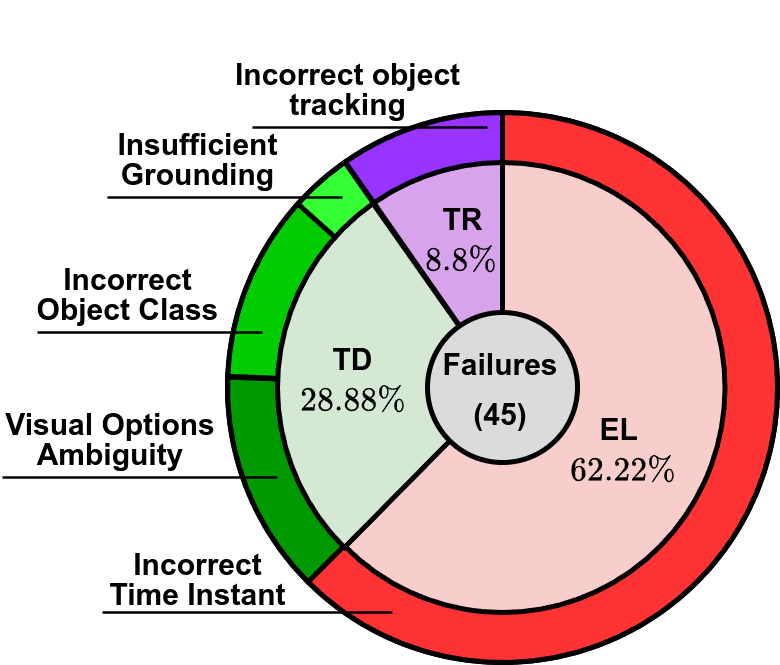

The diagram above was exported from draw.io. Its source (the exported page's mxGraphModel, read from the mxfile embedded in the PNG):
<mxGraphModel dx="1247" dy="228" grid="0" gridSize="10" guides="1" tooltips="1" connect="1" arrows="1" fold="1" page="1" pageScale="1" pageWidth="827" pageHeight="1169" math="1" shadow="0">
  <root>
    <mxCell id="0" />
    <mxCell id="1" parent="0" />
    <mxCell id="1hmGoOuD5hTXWqymapP0-2" value="" style="ellipse;whiteSpace=wrap;html=1;aspect=fixed;fillColor=none;connectable=0;" parent="1" vertex="1">
      <mxGeometry x="-616" y="343" width="110" height="110" as="geometry" />
    </mxCell>
    <mxCell id="1hmGoOuD5hTXWqymapP0-1" value="" style="verticalLabelPosition=bottom;verticalAlign=top;html=1;shape=mxgraph.basic.pie;startAngle=0.9031240879316605;endAngle=0;shadow=0;fillColor=#9933FF;connectable=0;" parent="1" vertex="1">
      <mxGeometry x="-616" y="343" width="110" height="110" as="geometry" />
    </mxCell>
    <mxCell id="1hmGoOuD5hTXWqymapP0-3" value="" style="verticalLabelPosition=bottom;verticalAlign=top;html=1;shape=mxgraph.basic.pie;startAngle=0.8654621378820819;endAngle=0.9027999438928926;shadow=0;fillColor=#33FF33;connectable=0;" parent="1" vertex="1">
      <mxGeometry x="-616" y="343" width="110" height="110" as="geometry" />
    </mxCell>
    <mxCell id="1hmGoOuD5hTXWqymapP0-4" value="" style="verticalLabelPosition=bottom;verticalAlign=top;html=1;shape=mxgraph.basic.pie;startAngle=0.756492516275344;endAngle=0.866372;shadow=0;fillColor=#00CC00;connectable=0;" parent="1" vertex="1">
      <mxGeometry x="-616" y="343" width="110" height="110" as="geometry" />
    </mxCell>
    <mxCell id="1hmGoOuD5hTXWqymapP0-5" value="" style="verticalLabelPosition=bottom;verticalAlign=top;html=1;shape=mxgraph.basic.pie;startAngle=0.6238383057180636;endAngle=0.756;shadow=0;fillColor=#009900;connectable=0;" parent="1" vertex="1">
      <mxGeometry x="-616" y="343" width="110" height="110" as="geometry" />
    </mxCell>
    <mxCell id="1hmGoOuD5hTXWqymapP0-6" value="" style="verticalLabelPosition=bottom;verticalAlign=top;html=1;shape=mxgraph.basic.pie;startAngle=0;endAngle=0.625;fillColor=#FF3333;connectable=0;" parent="1" vertex="1">
      <mxGeometry x="-616" y="343" width="110" height="110" as="geometry" />
    </mxCell>
    <mxCell id="1hmGoOuD5hTXWqymapP0-7" value="" style="verticalLabelPosition=bottom;verticalAlign=top;html=1;shape=mxgraph.basic.pie;startAngle=0;endAngle=0.625;fillColor=#f8cecc;strokeColor=default;connectable=0;" parent="1" vertex="1">
      <mxGeometry x="-605.5" y="353" width="89" height="90" as="geometry" />
    </mxCell>
    <mxCell id="1hmGoOuD5hTXWqymapP0-8" value="" style="verticalLabelPosition=bottom;verticalAlign=top;html=1;shape=mxgraph.basic.pie;startAngle=0.6239862879563037;endAngle=0.9024050192863454;fillColor=#d5e8d4;strokeColor=default;connectable=0;" parent="1" vertex="1">
      <mxGeometry x="-606" y="353" width="90" height="90" as="geometry" />
    </mxCell>
    <mxCell id="1hmGoOuD5hTXWqymapP0-9" value="" style="verticalLabelPosition=bottom;verticalAlign=top;html=1;shape=mxgraph.basic.pie;startAngle=0.9031240879316605;endAngle=0;fillColor=#D7A3ED;strokeColor=default;connectable=0;" parent="1" vertex="1">
      <mxGeometry x="-606" y="353" width="90" height="90" as="geometry" />
    </mxCell>
    <mxCell id="1hmGoOuD5hTXWqymapP0-10" value="" style="ellipse;whiteSpace=wrap;html=1;aspect=fixed;connectable=0;fillColor=#DBDBDB;fontColor=#333333;strokeColor=default;" parent="1" vertex="1">
      <mxGeometry x="-576" y="383" width="30" height="30" as="geometry" />
    </mxCell>
    <mxCell id="1hmGoOuD5hTXWqymapP0-11" value="&lt;p style=&quot;line-height: 120%;&quot;&gt;&lt;font style=&quot;font-size: 6px;&quot;&gt;&lt;b&gt;Failures&lt;/b&gt;&lt;/font&gt;&lt;/p&gt;" style="text;html=1;align=center;verticalAlign=middle;whiteSpace=wrap;rounded=0;spacingBottom=2;connectable=0;" parent="1" vertex="1">
      <mxGeometry x="-571" y="389" width="20" height="10" as="geometry" />
    </mxCell>
    <mxCell id="1hmGoOuD5hTXWqymapP0-12" value="&lt;b style=&quot;font-size: 6px;&quot;&gt;&lt;font style=&quot;font-size: 6px;&quot;&gt;EL&amp;nbsp;&lt;/font&gt;&lt;/b&gt;&lt;div style=&quot;line-height: 40%; font-size: 6px;&quot;&gt;&lt;b style=&quot;&quot;&gt;&lt;font style=&quot;font-size: 6px;&quot;&gt;`62.22%`&lt;/font&gt;&lt;/b&gt;&lt;/div&gt;" style="text;html=1;align=center;verticalAlign=middle;whiteSpace=wrap;rounded=0;spacingBottom=4;connectable=0;" parent="1" vertex="1">
      <mxGeometry x="-546" y="399" width="19" height="20" as="geometry" />
    </mxCell>
    <mxCell id="1hmGoOuD5hTXWqymapP0-13" value="&lt;b style=&quot;font-size: 6px;&quot;&gt;&lt;font style=&quot;font-size: 6px;&quot;&gt;TD&lt;/font&gt;&lt;/b&gt;&lt;div style=&quot;line-height: 20%; font-size: 6px;&quot;&gt;&lt;b&gt;&lt;font style=&quot;font-size: 6px;&quot;&gt;`28.88%`&lt;/font&gt;&lt;/b&gt;&lt;/div&gt;" style="text;html=1;align=center;verticalAlign=middle;whiteSpace=wrap;rounded=0;spacingBottom=4;connectable=0;" parent="1" vertex="1">
      <mxGeometry x="-598" y="390" width="15" height="10" as="geometry" />
    </mxCell>
    <mxCell id="1hmGoOuD5hTXWqymapP0-14" value="&lt;b style=&quot;font-size: 6px;&quot;&gt;&lt;font style=&quot;font-size: 6px;&quot;&gt;TR&lt;/font&gt;&lt;/b&gt;&lt;div style=&quot;line-height: 20%; font-size: 6px;&quot;&gt;&lt;b&gt;&lt;font style=&quot;font-size: 6px;&quot;&gt;`8.8%`&lt;/font&gt;&lt;/b&gt;&lt;/div&gt;" style="text;html=1;align=center;verticalAlign=middle;whiteSpace=wrap;rounded=0;spacingBottom=4;connectable=0;" parent="1" vertex="1">
      <mxGeometry x="-575.6" y="362" width="15" height="10" as="geometry" />
    </mxCell>
    <mxCell id="1hmGoOuD5hTXWqymapP0-15" value="" style="endArrow=none;html=1;rounded=0;strokeWidth=0.5;" parent="1" edge="1">
      <mxGeometry width="50" height="50" relative="1" as="geometry">
        <mxPoint x="-654" y="387" as="sourcePoint" />
        <mxPoint x="-609" y="387" as="targetPoint" />
      </mxGeometry>
    </mxCell>
    <mxCell id="1hmGoOuD5hTXWqymapP0-16" value="" style="endArrow=none;html=1;rounded=0;strokeWidth=0.5;" parent="1" edge="1">
      <mxGeometry width="50" height="50" relative="1" as="geometry">
        <mxPoint x="-640" y="360" as="sourcePoint" />
        <mxPoint x="-593" y="360" as="targetPoint" />
      </mxGeometry>
    </mxCell>
    <mxCell id="1hmGoOuD5hTXWqymapP0-17" value="" style="endArrow=none;html=1;rounded=0;strokeWidth=0.5;" parent="1" edge="1">
      <mxGeometry width="50" height="50" relative="1" as="geometry">
        <mxPoint x="-661" y="416" as="sourcePoint" />
        <mxPoint x="-606" y="416" as="targetPoint" />
      </mxGeometry>
    </mxCell>
    <mxCell id="1hmGoOuD5hTXWqymapP0-18" value="" style="endArrow=none;html=1;rounded=0;strokeWidth=0.5;" parent="1" edge="1">
      <mxGeometry width="50" height="50" relative="1" as="geometry">
        <mxPoint x="-641" y="443" as="sourcePoint" />
        <mxPoint x="-583" y="443" as="targetPoint" />
      </mxGeometry>
    </mxCell>
    <mxCell id="1hmGoOuD5hTXWqymapP0-20" value="&lt;p style=&quot;line-height: 30%;&quot;&gt;&lt;font style=&quot;font-size: 6px;&quot;&gt;&lt;b&gt;Insufficient Grounding&lt;/b&gt;&lt;/font&gt;&lt;/p&gt;" style="text;html=1;align=center;verticalAlign=middle;whiteSpace=wrap;rounded=0;connectable=0;" parent="1" vertex="1">
      <mxGeometry x="-643" y="345" width="43" height="14" as="geometry" />
    </mxCell>
    <mxCell id="1hmGoOuD5hTXWqymapP0-21" value="&lt;p style=&quot;line-height: 30%;&quot;&gt;&lt;font style=&quot;font-size: 6px;&quot;&gt;&lt;b&gt;Incorrect Object Class&lt;/b&gt;&lt;/font&gt;&lt;/p&gt;" style="text;html=1;align=center;verticalAlign=middle;whiteSpace=wrap;rounded=0;connectable=0;" parent="1" vertex="1">
      <mxGeometry x="-657" y="372" width="43" height="14" as="geometry" />
    </mxCell>
    <mxCell id="1hmGoOuD5hTXWqymapP0-22" value="&lt;p style=&quot;line-height: 30%;&quot;&gt;&lt;font style=&quot;font-size: 6px;&quot;&gt;&lt;b&gt;Visual Options Ambiguity&lt;/b&gt;&lt;/font&gt;&lt;/p&gt;" style="text;html=1;align=center;verticalAlign=middle;whiteSpace=wrap;rounded=0;connectable=0;" parent="1" vertex="1">
      <mxGeometry x="-661" y="401" width="44" height="14" as="geometry" />
    </mxCell>
    <mxCell id="1hmGoOuD5hTXWqymapP0-23" value="&lt;p style=&quot;line-height: 30%;&quot;&gt;&lt;font style=&quot;font-size: 6px;&quot;&gt;&lt;b&gt;Incorrect Time Instant&lt;/b&gt;&lt;/font&gt;&lt;/p&gt;" style="text;html=1;align=center;verticalAlign=middle;whiteSpace=wrap;rounded=0;connectable=0;" parent="1" vertex="1">
      <mxGeometry x="-643" y="429" width="43" height="14" as="geometry" />
    </mxCell>
    <mxCell id="vQcgxLQMn-1riQGxiCTd-1" value="&lt;p style=&quot;line-height: 120%;&quot;&gt;&lt;font style=&quot;font-size: 6px;&quot;&gt;&lt;b&gt;(45)&lt;/b&gt;&lt;/font&gt;&lt;/p&gt;" style="text;html=1;align=center;verticalAlign=middle;whiteSpace=wrap;rounded=0;spacingBottom=2;connectable=0;" vertex="1" parent="1">
      <mxGeometry x="-571" y="399" width="20" height="10" as="geometry" />
    </mxCell>
    <mxCell id="wx8OHBw3BIfzrKDV9Svn-1" value="" style="endArrow=none;html=1;rounded=0;strokeWidth=0.5;" edge="1" parent="1">
      <mxGeometry width="50" height="50" relative="1" as="geometry">
        <mxPoint x="-611" y="346" as="sourcePoint" />
        <mxPoint x="-564" y="346" as="targetPoint" />
      </mxGeometry>
    </mxCell>
    <mxCell id="wx8OHBw3BIfzrKDV9Svn-2" value="&lt;p style=&quot;line-height: 30%;&quot;&gt;&lt;font style=&quot;font-size: 6px;&quot;&gt;&lt;b&gt;Incorrect object tracking&lt;/b&gt;&lt;/font&gt;&lt;/p&gt;" style="text;html=1;align=center;verticalAlign=middle;whiteSpace=wrap;rounded=0;connectable=0;" vertex="1" parent="1">
      <mxGeometry x="-615" y="331" width="47" height="14" as="geometry" />
    </mxCell>
  </root>
</mxGraphModel>